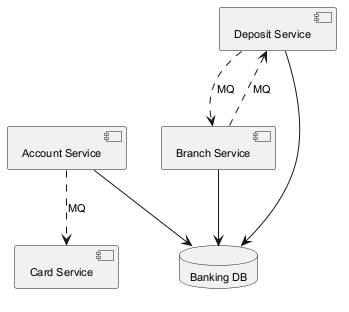

The diagram above was rendered by PlantUML. Its source (embedded in the PNG):
@startuml
skinparam backgroundColor #FFFFFF
skinparam classBackgroundColor #E8F4FA
skinparam classBorderColor #2C7DA0
skinparam defaultFontSize 11
component "Account Service" as C_AccountService
component "Card Service" as C_CardService
component "Deposit Service" as C_DepositService
component "Branch Service" as C_BranchService
database "Banking DB" as DB_banking
C_AccountService --> DB_banking
C_DepositService --> DB_banking
C_BranchService --> DB_banking
C_DepositService ..> C_BranchService : MQ
C_AccountService ..> C_CardService : MQ
C_BranchService ..> C_DepositService : MQ
@enduml